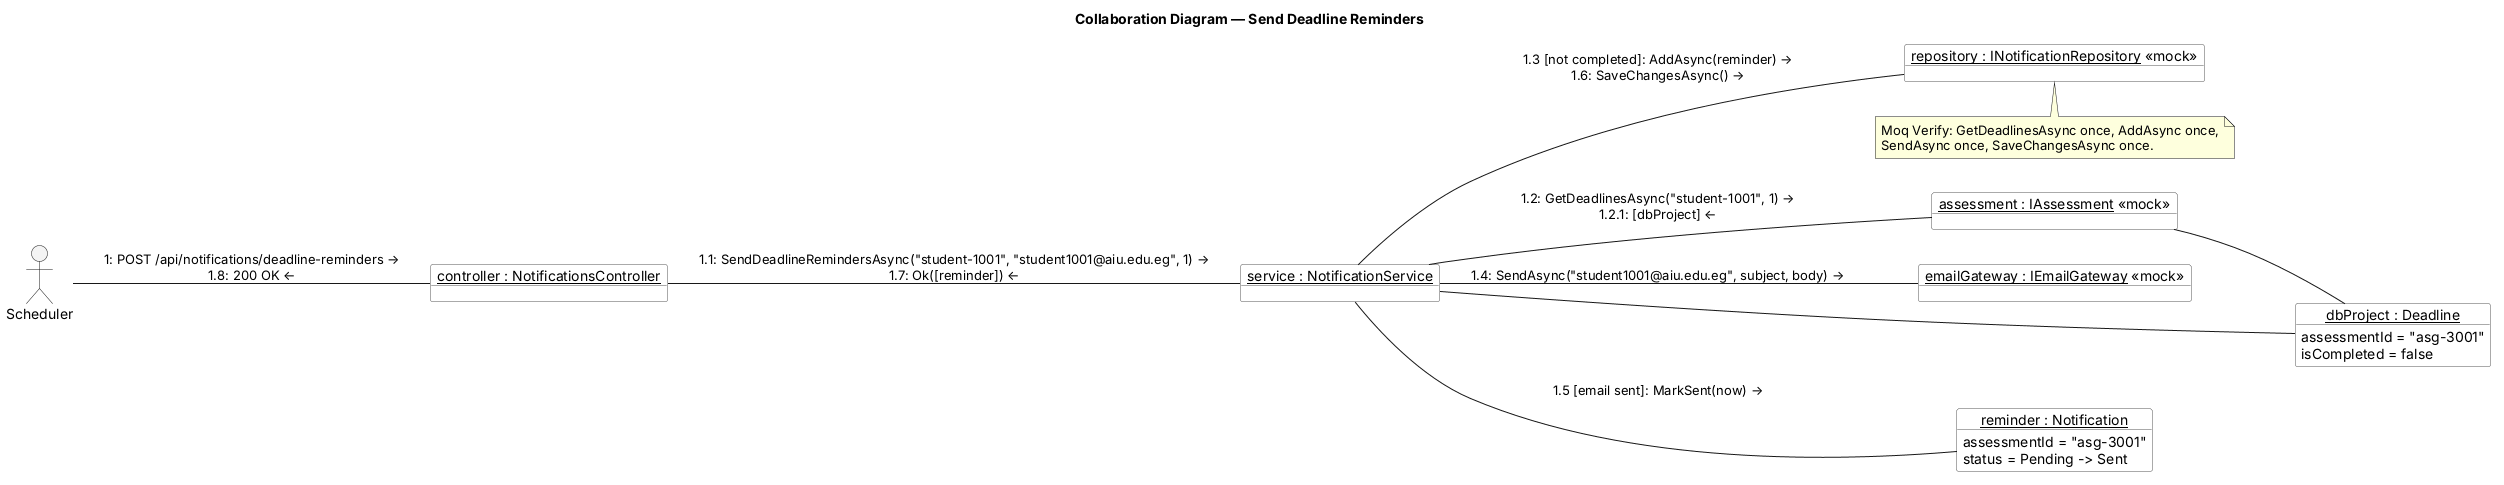

The diagram above was rendered by PlantUML. Its source (embedded in the PNG):
@startuml
allowmixing
title Collaboration Diagram — Send Deadline Reminders
left to right direction
skinparam shadowing false
skinparam object {
  BackgroundColor #FFFFFF
  BorderColor #555555
}

actor "Scheduler" as Scheduler
object "<u>controller : NotificationsController</u>" as Controller
object "<u>service : NotificationService</u>" as Service
object "<u>assessment : IAssessment</u> «mock»" as Assessment
object "<u>emailGateway : IEmailGateway</u> «mock»" as Email
object "<u>repository : INotificationRepository</u> «mock»" as Repository
object "<u>dbProject : Deadline</u>" as Deadline {
  assessmentId = "asg-3001"
  isCompleted = false
}
object "<u>reminder : Notification</u>" as Notification {
  assessmentId = "asg-3001"
  status = Pending -> Sent
}

Scheduler -- Controller : 1: POST /api/notifications/deadline-reminders →\n1.8: 200 OK ←
Controller -- Service : 1.1: SendDeadlineRemindersAsync("student-1001", "student1001@aiu.edu.eg", 1) →\n1.7: Ok([reminder]) ←
Service -- Assessment : 1.2: GetDeadlinesAsync("student-1001", 1) →\n1.2.1: [dbProject] ←
Assessment -- Deadline
Service -- Deadline
Service -- Repository : 1.3 [not completed]: AddAsync(reminder) →\n1.6: SaveChangesAsync() →
Service -- Email : 1.4: SendAsync("student1001@aiu.edu.eg", subject, body) →
Service -- Notification : 1.5 [email sent]: MarkSent(now) →

note bottom of Repository
  Moq Verify: GetDeadlinesAsync once, AddAsync once,
  SendAsync once, SaveChangesAsync once.
end note

@enduml